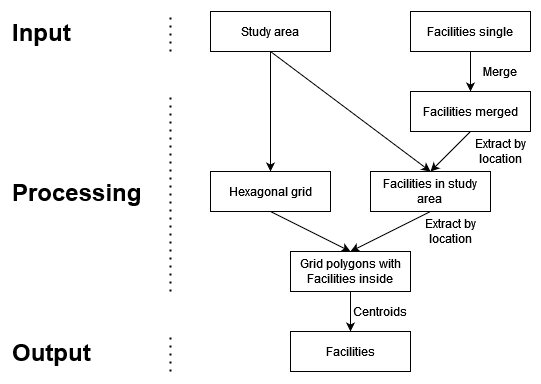

The diagram above was exported from draw.io. Its source (the exported page's mxGraphModel, read from the mxfile embedded in the PNG):
<mxGraphModel dx="1562" dy="854" grid="1" gridSize="10" guides="1" tooltips="1" connect="1" arrows="1" fold="1" page="0" pageScale="1" pageWidth="850" pageHeight="1100" math="0" shadow="0">
  <root>
    <mxCell id="0" />
    <mxCell id="1" parent="0" />
    <mxCell id="BzdyHj7zABlm9IAaxS7d-9" style="edgeStyle=orthogonalEdgeStyle;rounded=0;orthogonalLoop=1;jettySize=auto;html=1;" edge="1" parent="1" source="ySlDb-rM-HuEXQJ25sTJ-1" target="BzdyHj7zABlm9IAaxS7d-8">
      <mxGeometry relative="1" as="geometry" />
    </mxCell>
    <mxCell id="ySlDb-rM-HuEXQJ25sTJ-1" value="Study area" style="rounded=0;whiteSpace=wrap;html=1;" parent="1" vertex="1">
      <mxGeometry x="240" y="40" width="120" height="40" as="geometry" />
    </mxCell>
    <mxCell id="BzdyHj7zABlm9IAaxS7d-3" value="" style="edgeStyle=orthogonalEdgeStyle;rounded=0;orthogonalLoop=1;jettySize=auto;html=1;" edge="1" parent="1" source="ySlDb-rM-HuEXQJ25sTJ-4" target="BzdyHj7zABlm9IAaxS7d-1">
      <mxGeometry relative="1" as="geometry" />
    </mxCell>
    <mxCell id="ySlDb-rM-HuEXQJ25sTJ-4" value="Facilities single" style="rounded=0;whiteSpace=wrap;html=1;" parent="1" vertex="1">
      <mxGeometry x="440" y="40" width="120" height="40" as="geometry" />
    </mxCell>
    <mxCell id="ySlDb-rM-HuEXQJ25sTJ-10" value="&lt;h1 style=&quot;margin-top: 0px;&quot;&gt;Input&lt;/h1&gt;" style="text;html=1;whiteSpace=wrap;overflow=hidden;rounded=0;" parent="1" vertex="1">
      <mxGeometry x="40" y="40" width="70" height="40" as="geometry" />
    </mxCell>
    <mxCell id="ySlDb-rM-HuEXQJ25sTJ-19" value="&lt;div&gt;Facilities in study area&lt;br&gt;&lt;/div&gt;" style="rounded=0;whiteSpace=wrap;html=1;" parent="1" vertex="1">
      <mxGeometry x="400" y="200" width="120" height="40" as="geometry" />
    </mxCell>
    <mxCell id="ySlDb-rM-HuEXQJ25sTJ-21" value="" style="endArrow=classic;html=1;rounded=0;entryX=0.5;entryY=0;entryDx=0;entryDy=0;exitX=0.5;exitY=1;exitDx=0;exitDy=0;" parent="1" source="BzdyHj7zABlm9IAaxS7d-1" target="ySlDb-rM-HuEXQJ25sTJ-19" edge="1">
      <mxGeometry width="50" height="50" relative="1" as="geometry">
        <mxPoint x="580" y="160" as="sourcePoint" />
        <mxPoint x="490" y="300" as="targetPoint" />
      </mxGeometry>
    </mxCell>
    <mxCell id="ySlDb-rM-HuEXQJ25sTJ-23" value="Extract by location" style="text;html=1;align=center;verticalAlign=middle;whiteSpace=wrap;rounded=0;" parent="1" vertex="1">
      <mxGeometry x="500" y="160" width="60" height="40" as="geometry" />
    </mxCell>
    <mxCell id="ySlDb-rM-HuEXQJ25sTJ-24" value="Grid polygons with Facilities inside" style="rounded=0;whiteSpace=wrap;html=1;" parent="1" vertex="1">
      <mxGeometry x="320" y="280" width="120" height="40" as="geometry" />
    </mxCell>
    <mxCell id="ySlDb-rM-HuEXQJ25sTJ-25" value="" style="endArrow=classic;html=1;rounded=0;entryX=0.5;entryY=0;entryDx=0;entryDy=0;exitX=0.5;exitY=1;exitDx=0;exitDy=0;" parent="1" source="ySlDb-rM-HuEXQJ25sTJ-19" target="ySlDb-rM-HuEXQJ25sTJ-24" edge="1">
      <mxGeometry width="50" height="50" relative="1" as="geometry">
        <mxPoint x="440" y="350" as="sourcePoint" />
        <mxPoint x="490" y="300" as="targetPoint" />
      </mxGeometry>
    </mxCell>
    <mxCell id="ySlDb-rM-HuEXQJ25sTJ-28" value="Facilities" style="rounded=0;whiteSpace=wrap;html=1;" parent="1" vertex="1">
      <mxGeometry x="320" y="360" width="120" height="40" as="geometry" />
    </mxCell>
    <mxCell id="ySlDb-rM-HuEXQJ25sTJ-29" value="" style="endArrow=classic;html=1;rounded=0;entryX=0.5;entryY=0;entryDx=0;entryDy=0;exitX=0.5;exitY=1;exitDx=0;exitDy=0;" parent="1" target="ySlDb-rM-HuEXQJ25sTJ-28" edge="1" source="ySlDb-rM-HuEXQJ25sTJ-24">
      <mxGeometry width="50" height="50" relative="1" as="geometry">
        <mxPoint x="460" y="320" as="sourcePoint" />
        <mxPoint x="490" y="380" as="targetPoint" />
      </mxGeometry>
    </mxCell>
    <mxCell id="ySlDb-rM-HuEXQJ25sTJ-30" value="Centroids" style="text;html=1;align=center;verticalAlign=middle;whiteSpace=wrap;rounded=0;" parent="1" vertex="1">
      <mxGeometry x="380" y="320" width="60" height="40" as="geometry" />
    </mxCell>
    <mxCell id="ySlDb-rM-HuEXQJ25sTJ-31" value="&lt;h1 style=&quot;margin-top: 0px;&quot;&gt;Output&lt;/h1&gt;" style="text;html=1;whiteSpace=wrap;overflow=hidden;rounded=0;" parent="1" vertex="1">
      <mxGeometry x="40" y="360" width="100" height="40" as="geometry" />
    </mxCell>
    <mxCell id="ySlDb-rM-HuEXQJ25sTJ-33" value="&lt;h1 style=&quot;margin-top: 0px;&quot;&gt;Processing&lt;/h1&gt;" style="text;html=1;whiteSpace=wrap;overflow=hidden;rounded=0;" parent="1" vertex="1">
      <mxGeometry x="40" y="200" width="140" height="40" as="geometry" />
    </mxCell>
    <mxCell id="ySlDb-rM-HuEXQJ25sTJ-34" value="" style="endArrow=none;dashed=1;html=1;dashPattern=1 3;strokeWidth=2;rounded=0;" parent="1" edge="1">
      <mxGeometry width="50" height="50" relative="1" as="geometry">
        <mxPoint x="200" y="80" as="sourcePoint" />
        <mxPoint x="200" y="40" as="targetPoint" />
      </mxGeometry>
    </mxCell>
    <mxCell id="ySlDb-rM-HuEXQJ25sTJ-35" value="" style="endArrow=none;dashed=1;html=1;dashPattern=1 3;strokeWidth=2;rounded=0;" parent="1" edge="1">
      <mxGeometry width="50" height="50" relative="1" as="geometry">
        <mxPoint x="200" y="320" as="sourcePoint" />
        <mxPoint x="200" y="120" as="targetPoint" />
      </mxGeometry>
    </mxCell>
    <mxCell id="ySlDb-rM-HuEXQJ25sTJ-36" value="" style="endArrow=none;dashed=1;html=1;dashPattern=1 3;strokeWidth=2;rounded=0;" parent="1" edge="1">
      <mxGeometry width="50" height="50" relative="1" as="geometry">
        <mxPoint x="200" y="400" as="sourcePoint" />
        <mxPoint x="200" y="360" as="targetPoint" />
      </mxGeometry>
    </mxCell>
    <mxCell id="BzdyHj7zABlm9IAaxS7d-1" value="Facilities merged" style="rounded=0;whiteSpace=wrap;html=1;" vertex="1" parent="1">
      <mxGeometry x="440" y="120" width="120" height="40" as="geometry" />
    </mxCell>
    <mxCell id="BzdyHj7zABlm9IAaxS7d-4" value="Merge" style="text;html=1;align=center;verticalAlign=middle;whiteSpace=wrap;rounded=0;" vertex="1" parent="1">
      <mxGeometry x="500" y="80" width="60" height="40" as="geometry" />
    </mxCell>
    <mxCell id="BzdyHj7zABlm9IAaxS7d-7" value="" style="endArrow=classic;html=1;rounded=0;exitX=0.5;exitY=1;exitDx=0;exitDy=0;entryX=0.5;entryY=0;entryDx=0;entryDy=0;" edge="1" parent="1" source="ySlDb-rM-HuEXQJ25sTJ-1" target="ySlDb-rM-HuEXQJ25sTJ-19">
      <mxGeometry width="50" height="50" relative="1" as="geometry">
        <mxPoint x="300" y="380" as="sourcePoint" />
        <mxPoint x="370" y="150" as="targetPoint" />
      </mxGeometry>
    </mxCell>
    <mxCell id="BzdyHj7zABlm9IAaxS7d-8" value="Hexagonal grid" style="rounded=0;whiteSpace=wrap;html=1;" vertex="1" parent="1">
      <mxGeometry x="240" y="200" width="120" height="40" as="geometry" />
    </mxCell>
    <mxCell id="BzdyHj7zABlm9IAaxS7d-10" value="Extract by location" style="text;html=1;align=center;verticalAlign=middle;whiteSpace=wrap;rounded=0;" vertex="1" parent="1">
      <mxGeometry x="450" y="240" width="60" height="40" as="geometry" />
    </mxCell>
    <mxCell id="BzdyHj7zABlm9IAaxS7d-12" value="" style="endArrow=classic;html=1;rounded=0;entryX=0.5;entryY=0;entryDx=0;entryDy=0;exitX=0.5;exitY=1;exitDx=0;exitDy=0;" edge="1" parent="1" source="BzdyHj7zABlm9IAaxS7d-8" target="ySlDb-rM-HuEXQJ25sTJ-24">
      <mxGeometry width="50" height="50" relative="1" as="geometry">
        <mxPoint x="300" y="380" as="sourcePoint" />
        <mxPoint x="350" y="330" as="targetPoint" />
      </mxGeometry>
    </mxCell>
  </root>
</mxGraphModel>